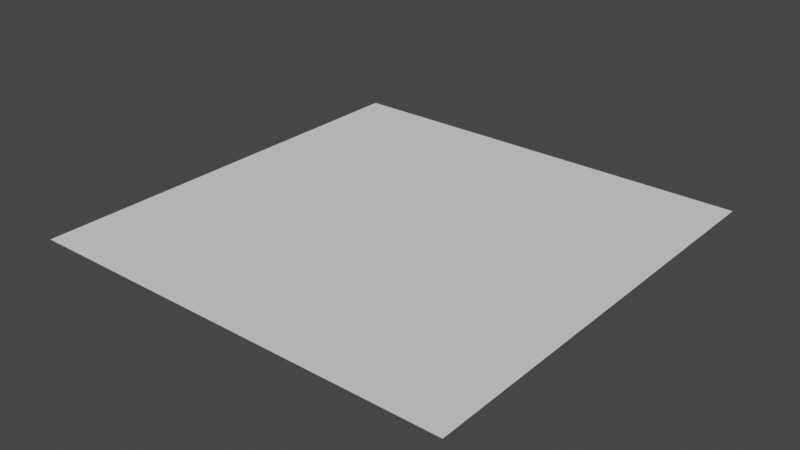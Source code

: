 # Source: BrokenCar.blend  (saved by Blender 2.91.10; exported with 4.5.12 LTS)
import bpy
from mathutils import Matrix  # noqa: F401  (used for matrix-valued properties, if any)

bpy.ops.wm.read_factory_settings(use_empty=True)
scene = bpy.context.scene
scene.name = 'Scene'

# ---- collections
col_collection = bpy.data.collections.new('Collection'); scene.collection.children.link(col_collection)

# ---- world
world_world = bpy.data.worlds.new('World'); scene.world = world_world
world_world.use_nodes = True; world_world.node_tree.nodes.clear()
_N = world_world.node_tree.nodes; _L = world_world.node_tree.links
n0 = _N.new('ShaderNodeOutputWorld'); n0.name = 'World Output'; n0.location = (300, 300)
n1 = _N.new('ShaderNodeBackground'); n1.name = 'Background'; n1.location = (10, 300)
n1.inputs[0].default_value = (0.05088, 0.05088, 0.05088, 1.0)
_L.new(n1.outputs[0], n0.inputs[0])
n0.is_active_output = True
world_world.color = (0.05088, 0.05088, 0.05088)
world_world.use_sun_shadow = False
world_world.sun_shadow_jitter_overblur = 0.0

# ---- meshes
me_plane_001 = bpy.data.meshes.new('Plane.001')
me_plane_001.from_pydata([(-1.0, -1.0, 0.0), (1.0, -1.0, 0.0), (-1.0, 1.0, 0.0), (1.0, 1.0, 0.0)], [], [(0, 1, 3, 2)])
_uv = me_plane_001.uv_layers.new(name='UVMap')
_uv.uv.foreach_set('vector', [0.0, 0.0, 1.0, 0.0, 1.0, 1.0, 0.0, 1.0])
me_plane_001.use_remesh_fix_poles = True
me_plane_001.use_remesh_preserve_attributes = False
me_plane_001.use_mirror_vertex_groups = False
me_plane_001.update()

# ---- objects
ob_plane = bpy.data.objects.new('Plane', me_plane_001)
ob_empty = bpy.data.objects.new('Empty', None)

# ---- transforms, parenting, visibility, modifiers, constraints
ob_plane.location = (0.0, 0.0, 0.0)
ob_plane.lineart.crease_threshold = 0.0
ob_empty.location = (0.0, 0.0, 0.3788)
ob_empty.rotation_euler = (1.571, -0.0, 1.571)
ob_empty.scale = (0.5331, 0.5331, 0.5331)
ob_empty.empty_display_type = 'IMAGE'
ob_empty.empty_display_size = 5.0
ob_empty.lineart.crease_threshold = 0.0

# ---- collection membership
col_collection.objects.link(ob_plane)
col_collection.objects.link(ob_empty)

# ---- scene / render settings (as saved in the file)
scene.frame_start = 1; scene.frame_end = 250; scene.frame_set(1)
scene.render.engine = 'BLENDER_EEVEE_NEXT'
scene.cycles.use_denoising = False
scene.cycles.samples = 128
scene.cycles.sampling_pattern = 'TABULATED_SOBOL'
scene.cycles.use_adaptive_sampling = False
scene.cycles.use_light_tree = False
scene.view_settings.view_transform = 'Filmic'
bpy.context.view_layer.update()

# ---- added for rendering (the .blend has no active camera and no usable light): camera, sun
cam_auto = bpy.data.cameras.new('AutoCamera')
cam_auto.lens = 50.0
cam_auto.sensor_width = 36.0
cam_auto.clip_end = 1000.0
ob_auto_camera = bpy.data.objects.new('AutoCamera', cam_auto)
scene.collection.objects.link(ob_auto_camera)
ob_auto_camera.location = (2.61693, -3.14032, 2.09354)
ob_auto_camera.rotation_euler = (1.09748, -7.21219e-08, 0.694738)
scene.camera = ob_auto_camera
light_auto_sun = bpy.data.lights.new('AutoSun', 'SUN')
light_auto_sun.energy = 3.0
light_auto_sun.angle = 0.0523599
ob_auto_sun = bpy.data.objects.new('AutoSun', light_auto_sun)
scene.collection.objects.link(ob_auto_sun)
ob_auto_sun.rotation_euler = (0.872665, 0.174533, 0.523599)
bpy.context.view_layer.update()
